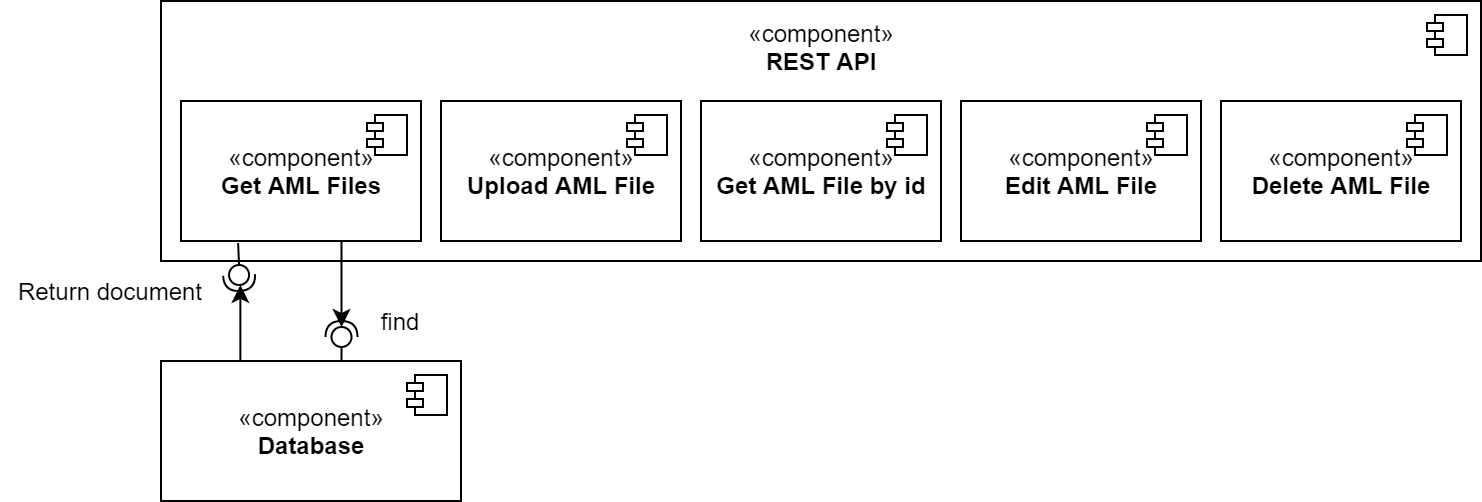

The diagram above was exported from draw.io. Its source (the exported page's mxGraphModel, read from the mxfile embedded in the PNG):
<mxGraphModel dx="813" dy="454" grid="1" gridSize="10" guides="1" tooltips="1" connect="1" arrows="1" fold="1" page="1" pageScale="1" pageWidth="827" pageHeight="1169" math="0" shadow="0">
  <root>
    <mxCell id="0" />
    <mxCell id="1" parent="0" />
    <mxCell id="bR-SdiQXudJvEIIondWC-25" value="" style="shape=module;jettyWidth=8;jettyHeight=4;" vertex="1" parent="1">
      <mxGeometry x="483" y="162" width="20" height="20" as="geometry" />
    </mxCell>
    <mxCell id="bR-SdiQXudJvEIIondWC-27" value="" style="group" vertex="1" connectable="0" parent="1">
      <mxGeometry x="90" y="160" width="660" height="170" as="geometry" />
    </mxCell>
    <mxCell id="bR-SdiQXudJvEIIondWC-38" value="«component»&lt;br&gt;&lt;b&gt;REST API&lt;br&gt;&lt;br&gt;&lt;br&gt;&lt;br&gt;&lt;br&gt;&lt;br&gt;&lt;br&gt;&lt;/b&gt;" style="html=1;dropTarget=0;" vertex="1" parent="bR-SdiQXudJvEIIondWC-27">
      <mxGeometry width="660" height="130" as="geometry" />
    </mxCell>
    <mxCell id="bR-SdiQXudJvEIIondWC-39" value="" style="shape=module;jettyWidth=8;jettyHeight=4;" vertex="1" parent="bR-SdiQXudJvEIIondWC-38">
      <mxGeometry x="1" width="20" height="20" relative="1" as="geometry">
        <mxPoint x="-27" y="7" as="offset" />
      </mxGeometry>
    </mxCell>
    <mxCell id="bR-SdiQXudJvEIIondWC-33" value="" style="group;rotation=-90;" vertex="1" connectable="0" parent="bR-SdiQXudJvEIIondWC-27">
      <mxGeometry x="291.25" y="140" width="77.5" height="10" as="geometry" />
    </mxCell>
    <mxCell id="bR-SdiQXudJvEIIondWC-35" value="" style="rounded=0;orthogonalLoop=1;jettySize=auto;html=1;endArrow=halfCircle;endFill=0;entryX=0.5;entryY=0.5;entryDx=0;entryDy=0;endSize=6;strokeWidth=1;" edge="1" parent="bR-SdiQXudJvEIIondWC-33" target="bR-SdiQXudJvEIIondWC-36">
      <mxGeometry relative="1" as="geometry">
        <mxPoint x="-201" y="16" as="sourcePoint" />
      </mxGeometry>
    </mxCell>
    <mxCell id="bR-SdiQXudJvEIIondWC-36" value="" style="ellipse;whiteSpace=wrap;html=1;fontFamily=Helvetica;fontSize=12;fontColor=#000000;align=center;strokeColor=#000000;fillColor=#ffffff;points=[];aspect=fixed;resizable=0;rotation=-90;" vertex="1" parent="bR-SdiQXudJvEIIondWC-33">
      <mxGeometry x="-206" y="23" width="10" height="10" as="geometry" />
    </mxCell>
    <mxCell id="bR-SdiQXudJvEIIondWC-34" value="" style="rounded=0;orthogonalLoop=1;jettySize=auto;html=1;endArrow=none;endFill=0;" edge="1" parent="bR-SdiQXudJvEIIondWC-33" target="bR-SdiQXudJvEIIondWC-36">
      <mxGeometry relative="1" as="geometry">
        <mxPoint x="-201" y="44" as="sourcePoint" />
      </mxGeometry>
    </mxCell>
    <mxCell id="bR-SdiQXudJvEIIondWC-37" value="" style="endArrow=classic;html=1;" edge="1" parent="bR-SdiQXudJvEIIondWC-33">
      <mxGeometry width="50" height="50" relative="1" as="geometry">
        <mxPoint x="-201" y="-26" as="sourcePoint" />
        <mxPoint x="-201" y="23" as="targetPoint" />
      </mxGeometry>
    </mxCell>
    <mxCell id="bR-SdiQXudJvEIIondWC-40" value="«component»&lt;br&gt;&lt;b&gt;Get AML Files&lt;/b&gt;" style="html=1;dropTarget=0;" vertex="1" parent="bR-SdiQXudJvEIIondWC-27">
      <mxGeometry x="10" y="50" width="120" height="70" as="geometry" />
    </mxCell>
    <mxCell id="bR-SdiQXudJvEIIondWC-41" value="" style="shape=module;jettyWidth=8;jettyHeight=4;" vertex="1" parent="bR-SdiQXudJvEIIondWC-40">
      <mxGeometry x="1" width="20" height="20" relative="1" as="geometry">
        <mxPoint x="-27" y="7" as="offset" />
      </mxGeometry>
    </mxCell>
    <mxCell id="bR-SdiQXudJvEIIondWC-42" value="«component»&lt;br&gt;&lt;b&gt;Upload AML File&lt;/b&gt;" style="html=1;dropTarget=0;" vertex="1" parent="bR-SdiQXudJvEIIondWC-27">
      <mxGeometry x="140" y="50" width="120" height="70" as="geometry" />
    </mxCell>
    <mxCell id="bR-SdiQXudJvEIIondWC-43" value="" style="shape=module;jettyWidth=8;jettyHeight=4;" vertex="1" parent="bR-SdiQXudJvEIIondWC-42">
      <mxGeometry x="1" width="20" height="20" relative="1" as="geometry">
        <mxPoint x="-27" y="7" as="offset" />
      </mxGeometry>
    </mxCell>
    <mxCell id="bR-SdiQXudJvEIIondWC-44" value="«component»&lt;br&gt;&lt;b&gt;Get AML File by id&lt;/b&gt;" style="html=1;dropTarget=0;" vertex="1" parent="bR-SdiQXudJvEIIondWC-27">
      <mxGeometry x="270" y="50" width="120" height="70" as="geometry" />
    </mxCell>
    <mxCell id="bR-SdiQXudJvEIIondWC-45" value="" style="shape=module;jettyWidth=8;jettyHeight=4;" vertex="1" parent="bR-SdiQXudJvEIIondWC-44">
      <mxGeometry x="1" width="20" height="20" relative="1" as="geometry">
        <mxPoint x="-27" y="7" as="offset" />
      </mxGeometry>
    </mxCell>
    <mxCell id="bR-SdiQXudJvEIIondWC-46" value="«component»&lt;br&gt;&lt;b&gt;Edit AML File&lt;/b&gt;" style="html=1;dropTarget=0;" vertex="1" parent="bR-SdiQXudJvEIIondWC-27">
      <mxGeometry x="400" y="50" width="120" height="70" as="geometry" />
    </mxCell>
    <mxCell id="bR-SdiQXudJvEIIondWC-47" value="" style="shape=module;jettyWidth=8;jettyHeight=4;" vertex="1" parent="bR-SdiQXudJvEIIondWC-46">
      <mxGeometry x="1" width="20" height="20" relative="1" as="geometry">
        <mxPoint x="-27" y="7" as="offset" />
      </mxGeometry>
    </mxCell>
    <mxCell id="bR-SdiQXudJvEIIondWC-48" value="«component»&lt;br&gt;&lt;b&gt;Delete AML File&lt;/b&gt;" style="html=1;dropTarget=0;" vertex="1" parent="bR-SdiQXudJvEIIondWC-27">
      <mxGeometry x="530" y="50" width="120" height="70" as="geometry" />
    </mxCell>
    <mxCell id="bR-SdiQXudJvEIIondWC-49" value="" style="shape=module;jettyWidth=8;jettyHeight=4;" vertex="1" parent="bR-SdiQXudJvEIIondWC-48">
      <mxGeometry x="1" width="20" height="20" relative="1" as="geometry">
        <mxPoint x="-27" y="7" as="offset" />
      </mxGeometry>
    </mxCell>
    <mxCell id="bR-SdiQXudJvEIIondWC-50" value="Return document" style="text;html=1;strokeColor=none;fillColor=none;align=center;verticalAlign=middle;whiteSpace=wrap;rounded=0;" vertex="1" parent="bR-SdiQXudJvEIIondWC-27">
      <mxGeometry x="-80" y="135" width="110" height="20" as="geometry" />
    </mxCell>
    <mxCell id="bR-SdiQXudJvEIIondWC-28" value="" style="group;rotation=90;" vertex="1" connectable="0" parent="bR-SdiQXudJvEIIondWC-27">
      <mxGeometry x="-10" y="160" width="87.5" height="10" as="geometry" />
    </mxCell>
    <mxCell id="bR-SdiQXudJvEIIondWC-29" value="" style="rounded=0;orthogonalLoop=1;jettySize=auto;html=1;endArrow=none;endFill=0;" edge="1" parent="bR-SdiQXudJvEIIondWC-28" target="bR-SdiQXudJvEIIondWC-31">
      <mxGeometry relative="1" as="geometry">
        <mxPoint x="48.5483870967742" y="-39" as="sourcePoint" />
      </mxGeometry>
    </mxCell>
    <mxCell id="bR-SdiQXudJvEIIondWC-30" value="" style="rounded=0;orthogonalLoop=1;jettySize=auto;html=1;endArrow=halfCircle;endFill=0;entryX=0.5;entryY=0.5;entryDx=0;entryDy=0;endSize=6;strokeWidth=1;" edge="1" parent="bR-SdiQXudJvEIIondWC-28" target="bR-SdiQXudJvEIIondWC-31">
      <mxGeometry relative="1" as="geometry">
        <mxPoint x="49.67741935483871" y="-11" as="sourcePoint" />
      </mxGeometry>
    </mxCell>
    <mxCell id="bR-SdiQXudJvEIIondWC-31" value="" style="ellipse;whiteSpace=wrap;html=1;fontFamily=Helvetica;fontSize=12;fontColor=#000000;align=center;strokeColor=#000000;fillColor=#ffffff;points=[];aspect=fixed;resizable=0;rotation=90;" vertex="1" parent="bR-SdiQXudJvEIIondWC-28">
      <mxGeometry x="44.032258064516135" y="-28" width="10" height="10" as="geometry" />
    </mxCell>
    <mxCell id="bR-SdiQXudJvEIIondWC-32" value="" style="endArrow=classic;html=1;" edge="1" parent="bR-SdiQXudJvEIIondWC-28">
      <mxGeometry width="50" height="50" relative="1" as="geometry">
        <mxPoint x="49.67741935483871" y="31" as="sourcePoint" />
        <mxPoint x="49.67741935483871" y="-18" as="targetPoint" />
      </mxGeometry>
    </mxCell>
    <mxCell id="bR-SdiQXudJvEIIondWC-51" value="«component»&lt;br&gt;&lt;b&gt;Database&lt;/b&gt;" style="html=1;dropTarget=0;" vertex="1" parent="1">
      <mxGeometry x="90" y="340" width="150" height="70" as="geometry" />
    </mxCell>
    <mxCell id="bR-SdiQXudJvEIIondWC-52" value="" style="shape=module;jettyWidth=8;jettyHeight=4;" vertex="1" parent="bR-SdiQXudJvEIIondWC-51">
      <mxGeometry x="1" width="20" height="20" relative="1" as="geometry">
        <mxPoint x="-27" y="7" as="offset" />
      </mxGeometry>
    </mxCell>
    <mxCell id="bR-SdiQXudJvEIIondWC-53" value="find" style="text;html=1;strokeColor=none;fillColor=none;align=center;verticalAlign=middle;whiteSpace=wrap;rounded=0;" vertex="1" parent="1">
      <mxGeometry x="190" y="310" width="40" height="20" as="geometry" />
    </mxCell>
  </root>
</mxGraphModel>